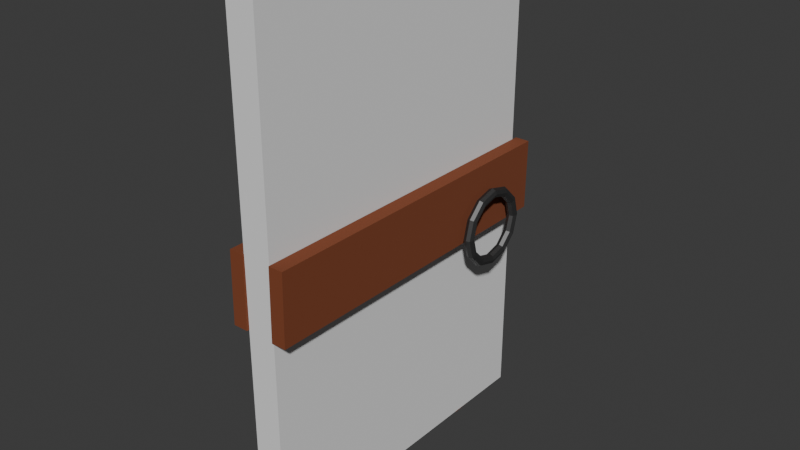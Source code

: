 # Source: door.blend  (saved by Blender 5.2.44; exported with 4.5.12 LTS)
import bpy
from mathutils import Matrix  # noqa: F401  (used for matrix-valued properties, if any)

bpy.ops.wm.read_factory_settings(use_empty=True)
scene = bpy.context.scene
scene.name = 'Scene'

# ---- collections
col_door = bpy.data.collections.new('Door'); scene.collection.children.link(col_door)

# ---- materials (node trees are filled in below, after node groups)
mat_wood = bpy.data.materials.new('Wood')
mat_metal = bpy.data.materials.new('Metal')

# ---- material node trees
mat_wood.use_nodes = True; mat_wood.node_tree.nodes.clear()
_N = mat_wood.node_tree.nodes; _L = mat_wood.node_tree.links
n0 = _N.new('ShaderNodeBsdfPrincipled'); n0.name = 'Principled BSDF'; n0.location = (-200, 100)
n0.inputs[0].default_value = (0.2082, 0.05148, 0.01653, 1.0)
n0.inputs[2].default_value = 1.0
n0.inputs[10].default_value = 0.005
n1 = _N.new('ShaderNodeOutputMaterial'); n1.name = 'Material Output'; n1.location = (200, 100)
_L.new(n0.outputs[0], n1.inputs[0])
n1.is_active_output = True
mat_metal.use_nodes = True; mat_metal.node_tree.nodes.clear()
_N = mat_metal.node_tree.nodes; _L = mat_metal.node_tree.links
n0 = _N.new('ShaderNodeBsdfPrincipled'); n0.name = 'Principled BSDF'; n0.location = (-200, 100)
n0.inputs[0].default_value = (0.1191, 0.1191, 0.1191, 1.0)
n0.inputs[1].default_value = 0.8769
n0.inputs[10].default_value = 0.005
n1 = _N.new('ShaderNodeOutputMaterial'); n1.name = 'Material Output'; n1.location = (200, 100)
_L.new(n0.outputs[0], n1.inputs[0])
n1.is_active_output = True

# ---- world
world_world = bpy.data.worlds.new('World'); scene.world = world_world
world_world.use_nodes = True; world_world.node_tree.nodes.clear()
_N = world_world.node_tree.nodes; _L = world_world.node_tree.links
n0 = _N.new('ShaderNodeOutputWorld'); n0.name = 'World Output'; n0.location = (200, 100)
n1 = _N.new('ShaderNodeBackground'); n1.name = 'Background'; n1.location = (-200, 100)
n1.inputs[0].default_value = (0.05088, 0.05088, 0.05088, 1.0)
_L.new(n1.outputs[0], n0.inputs[0])
n0.is_active_output = True
world_world.color = (0.05088, 0.05088, 0.05088)
world_world.sun_shadow_jitter_overblur = 0.0

# ---- meshes
me_cube_001 = bpy.data.meshes.new('Cube.001')
me_cube_001.from_pydata([(-0.05721, -0.0006522, 0.0), (-0.05721, -0.0006522, 2.0), (-0.05721, 1.324, 0.0), (-0.05721, 1.324, 2.0), (0.05721, -0.0006522, 0.0), (0.05721, -0.0006522, 2.0), (0.05721, 1.324, 0.0), (0.05721, 1.324, 2.0)], [], [(0, 1, 3, 2), (2, 3, 7, 6), (6, 7, 5, 4), (4, 5, 1, 0), (2, 6, 4, 0), (7, 3, 1, 5)])
_uv = me_cube_001.uv_layers.new(name='UVMap')
_uv.uv.foreach_set('vector', [0.375, 0.0, 0.625, 0.0, 0.625, 0.25, 0.375, 0.25, 0.375, 0.25, 0.625, 0.25, 0.625, 0.5, 0.375, 0.5, 0.375, 0.5, 0.625, 0.5, 0.625, 0.75, 0.375, 0.75, 0.375, 0.75, 0.625, 0.75, 0.625, 1.0, 0.375, 1.0, 0.125, 0.5, 0.375, 0.5, 0.375, 0.75, 0.125, 0.75, 0.625, 0.5, 0.875, 0.5, 0.875, 0.75, 0.625, 0.75])
me_cube_001.update()
me_cube = bpy.data.meshes.new('Cube')
me_cube.from_pydata([(-0.05, -0.05586, -0.04961), (-0.05, -0.05586, 0.05039), (-0.05, 0.05, -0.05), (-0.05, 0.05, 0.05), (0.05, -0.05586, -0.04961), (0.05, -0.05586, 0.05039), (0.05, 0.05, -0.05), (0.05, 0.05, 0.05)], [], [(0, 1, 3, 2), (2, 3, 7, 6), (6, 7, 5, 4), (4, 5, 1, 0), (2, 6, 4, 0), (7, 3, 1, 5)])
_uv = me_cube.uv_layers.new(name='UVMap')
_uv.uv.foreach_set('vector', [0.375, 0.0, 0.625, 0.0, 0.625, 0.25, 0.375, 0.25, 0.375, 0.25, 0.625, 0.25, 0.625, 0.5, 0.375, 0.5, 0.375, 0.5, 0.625, 0.5, 0.625, 0.75, 0.375, 0.75, 0.375, 0.75, 0.625, 0.75, 0.625, 1.0, 0.375, 1.0, 0.125, 0.5, 0.375, 0.5, 0.375, 0.75, 0.125, 0.75, 0.625, 0.5, 0.875, 0.5, 0.875, 0.75, 0.625, 0.75])
me_cube.materials.append(mat_wood)
me_cube.update()
me_cube_002 = bpy.data.meshes.new('Cube.002')
me_cube_002.from_pydata([(-0.05, -0.05878, -0.05), (-0.05, -0.05878, 0.05), (-0.05, 0.06464, -0.05019), (-0.05, 0.06464, 0.04981), (0.05, -0.05878, -0.05), (0.05, -0.05878, 0.05), (0.05, 0.06464, -0.05019), (0.05, 0.06464, 0.04981)], [], [(0, 1, 3, 2), (2, 3, 7, 6), (6, 7, 5, 4), (4, 5, 1, 0), (2, 6, 4, 0), (7, 3, 1, 5)])
_uv = me_cube_002.uv_layers.new(name='UVMap')
_uv.uv.foreach_set('vector', [0.375, 0.0, 0.625, 0.0, 0.625, 0.25, 0.375, 0.25, 0.375, 0.25, 0.625, 0.25, 0.625, 0.5, 0.375, 0.5, 0.375, 0.5, 0.625, 0.5, 0.625, 0.75, 0.375, 0.75, 0.375, 0.75, 0.625, 0.75, 0.625, 1.0, 0.375, 1.0, 0.125, 0.5, 0.375, 0.5, 0.375, 0.75, 0.125, 0.75, 0.625, 0.5, 0.875, 0.5, 0.875, 0.75, 0.625, 0.75])
me_cube_002.materials.append(mat_wood)
me_cube_002.update()
me_cube_003 = bpy.data.meshes.new('Cube.003')
me_cube_003.from_pydata([(-0.05, -0.06025, -0.04981), (-0.05, -0.06025, 0.05019), (-0.05, 0.06025, -0.05), (-0.05, 0.06025, 0.05), (0.05, -0.06025, -0.04981), (0.05, -0.06025, 0.05019), (0.05, 0.06025, -0.05), (0.05, 0.06025, 0.05)], [], [(0, 1, 3, 2), (2, 3, 7, 6), (6, 7, 5, 4), (4, 5, 1, 0), (2, 6, 4, 0), (7, 3, 1, 5)])
_uv = me_cube_003.uv_layers.new(name='UVMap')
_uv.uv.foreach_set('vector', [0.375, 0.0, 0.625, 0.0, 0.625, 0.25, 0.375, 0.25, 0.375, 0.25, 0.625, 0.25, 0.625, 0.5, 0.375, 0.5, 0.375, 0.5, 0.625, 0.5, 0.625, 0.75, 0.375, 0.75, 0.375, 0.75, 0.625, 0.75, 0.625, 1.0, 0.375, 1.0, 0.125, 0.5, 0.375, 0.5, 0.375, 0.75, 0.125, 0.75, 0.625, 0.5, 0.875, 0.5, 0.875, 0.75, 0.625, 0.75])
me_cube_003.materials.append(mat_wood)
me_cube_003.update()
me_cube_004 = bpy.data.meshes.new('Cube.004')
me_cube_004.from_pydata([(-0.05, -0.05, -0.05), (-0.05, -0.05, 0.05), (-0.05, 0.06464, -0.04922), (-0.05, 0.06464, 0.05078), (0.05, -0.05, -0.05), (0.05, -0.05, 0.05), (0.05, 0.06464, -0.04922), (0.05, 0.06464, 0.05078)], [], [(0, 1, 3, 2), (2, 3, 7, 6), (6, 7, 5, 4), (4, 5, 1, 0), (2, 6, 4, 0), (7, 3, 1, 5)])
_uv = me_cube_004.uv_layers.new(name='UVMap')
_uv.uv.foreach_set('vector', [0.375, 0.0, 0.625, 0.0, 0.625, 0.25, 0.375, 0.25, 0.375, 0.25, 0.625, 0.25, 0.625, 0.5, 0.375, 0.5, 0.375, 0.5, 0.625, 0.5, 0.625, 0.75, 0.375, 0.75, 0.375, 0.75, 0.625, 0.75, 0.625, 1.0, 0.375, 1.0, 0.125, 0.5, 0.375, 0.5, 0.375, 0.75, 0.125, 0.75, 0.625, 0.5, 0.875, 0.5, 0.875, 0.75, 0.625, 0.75])
me_cube_004.materials.append(mat_wood)
me_cube_004.update()
me_cube_005 = bpy.data.meshes.new('Cube.005')
me_cube_005.from_pydata([(-0.05, -0.05586, -0.04961), (-0.05, -0.05586, 0.05039), (-0.05, 0.05, -0.05), (-0.05, 0.05, 0.05), (0.05, -0.05586, -0.04961), (0.05, -0.05586, 0.05039), (0.05, 0.05, -0.05), (0.05, 0.05, 0.05)], [], [(0, 1, 3, 2), (2, 3, 7, 6), (6, 7, 5, 4), (4, 5, 1, 0), (2, 6, 4, 0), (7, 3, 1, 5)])
_uv = me_cube_005.uv_layers.new(name='UVMap')
_uv.uv.foreach_set('vector', [0.375, 0.0, 0.625, 0.0, 0.625, 0.25, 0.375, 0.25, 0.375, 0.25, 0.625, 0.25, 0.625, 0.5, 0.375, 0.5, 0.375, 0.5, 0.625, 0.5, 0.625, 0.75, 0.375, 0.75, 0.375, 0.75, 0.625, 0.75, 0.625, 1.0, 0.375, 1.0, 0.125, 0.5, 0.375, 0.5, 0.375, 0.75, 0.125, 0.75, 0.625, 0.5, 0.875, 0.5, 0.875, 0.75, 0.625, 0.75])
me_cube_005.materials.append(mat_wood)
me_cube_005.update()
me_cube_006 = bpy.data.meshes.new('Cube.006')
me_cube_006.from_pydata([(-0.05, -0.05586, -0.04961), (-0.05, -0.05586, 0.05039), (-0.05, 0.05, -0.05), (-0.05, 0.05, 0.05), (0.05, -0.05586, -0.04961), (0.05, -0.05586, 0.05039), (0.05, 0.05, -0.05), (0.05, 0.05, 0.05)], [], [(0, 1, 3, 2), (2, 3, 7, 6), (6, 7, 5, 4), (4, 5, 1, 0), (2, 6, 4, 0), (7, 3, 1, 5)])
_uv = me_cube_006.uv_layers.new(name='UVMap')
_uv.uv.foreach_set('vector', [0.375, 0.0, 0.625, 0.0, 0.625, 0.25, 0.375, 0.25, 0.375, 0.25, 0.625, 0.25, 0.625, 0.5, 0.375, 0.5, 0.375, 0.5, 0.625, 0.5, 0.625, 0.75, 0.375, 0.75, 0.375, 0.75, 0.625, 0.75, 0.625, 1.0, 0.375, 1.0, 0.125, 0.5, 0.375, 0.5, 0.375, 0.75, 0.125, 0.75, 0.625, 0.5, 0.875, 0.5, 0.875, 0.75, 0.625, 0.75])
me_cube_006.materials.append(mat_wood)
me_cube_006.update()
me_torus = bpy.data.meshes.new('Torus')
me_torus.from_pydata([(0.16, 0.0, 0.0), (0.1541, 0.0, 0.01414), (0.14, 0.0, 0.02), (0.1259, 0.0, 0.01414), (0.12, 0.0, 2.449e-18), (0.1259, 0.0, -0.01414), (0.14, 0.0, -0.02), (0.1541, 0.0, -0.01414), (0.1386, 0.08, 0.0), (0.1335, 0.07707, 0.01414), (0.1212, 0.07, 0.02), (0.109, 0.06293, 0.01414), (0.1039, 0.06, 2.449e-18), (0.109, 0.06293, -0.01414), (0.1212, 0.07, -0.02), (0.1335, 0.07707, -0.01414), (0.08, 0.1386, 0.0), (0.07707, 0.1335, 0.01414), (0.07, 0.1212, 0.02), (0.06293, 0.109, 0.01414), (0.06, 0.1039, 2.449e-18), (0.06293, 0.109, -0.01414), (0.07, 0.1212, -0.02), (0.07707, 0.1335, -0.01414), (1.208e-08, 0.16, 0.0), (1.164e-08, 0.1541, 0.01414), (1.057e-08, 0.14, 0.02), (9.502e-09, 0.1259, 0.01414), (9.06e-09, 0.12, 2.449e-18), (9.502e-09, 0.1259, -0.01414), (1.057e-08, 0.14, -0.02), (1.164e-08, 0.1541, -0.01414), (-0.08, 0.1386, 0.0), (-0.07707, 0.1335, 0.01414), (-0.07, 0.1212, 0.02), (-0.06293, 0.109, 0.01414), (-0.06, 0.1039, 2.449e-18), (-0.06293, 0.109, -0.01414), (-0.07, 0.1212, -0.02), (-0.07707, 0.1335, -0.01414), (-0.1386, 0.08, 0.0), (-0.1335, 0.07707, 0.01414), (-0.1212, 0.07, 0.02), (-0.109, 0.06293, 0.01414), (-0.1039, 0.06, 2.449e-18), (-0.109, 0.06293, -0.01414), (-0.1212, 0.07, -0.02), (-0.1335, 0.07707, -0.01414), (-0.16, 1.399e-08, 0.0), (-0.1541, 1.348e-08, 0.01414), (-0.14, 1.224e-08, 0.02), (-0.1259, 1.1e-08, 0.01414), (-0.12, 1.049e-08, 2.449e-18), (-0.1259, 1.1e-08, -0.01414), (-0.14, 1.224e-08, -0.02), (-0.1541, 1.348e-08, -0.01414), (-0.1386, -0.08, 0.0), (-0.1335, -0.07707, 0.01414), (-0.1212, -0.07, 0.02), (-0.109, -0.06293, 0.01414), (-0.1039, -0.06, 2.449e-18), (-0.109, -0.06293, -0.01414), (-0.1212, -0.07, -0.02), (-0.1335, -0.07707, -0.01414), (-0.08, -0.1386, 0.0), (-0.07707, -0.1335, 0.01414), (-0.07, -0.1212, 0.02), (-0.06293, -0.109, 0.01414), (-0.06, -0.1039, 2.449e-18), (-0.06293, -0.109, -0.01414), (-0.07, -0.1212, -0.02), (-0.07707, -0.1335, -0.01414), (1.208e-08, -0.16, 0.0), (1.164e-08, -0.1541, 0.01414), (1.057e-08, -0.14, 0.02), (9.502e-09, -0.1259, 0.01414), (9.06e-09, -0.12, 2.449e-18), (9.502e-09, -0.1259, -0.01414), (1.057e-08, -0.14, -0.02), (1.164e-08, -0.1541, -0.01414), (0.08, -0.1386, 0.0), (0.07707, -0.1335, 0.01414), (0.07, -0.1212, 0.02), (0.06293, -0.109, 0.01414), (0.06, -0.1039, 2.449e-18), (0.06293, -0.109, -0.01414), (0.07, -0.1212, -0.02), (0.07707, -0.1335, -0.01414), (0.1386, -0.08, 0.0), (0.1335, -0.07707, 0.01414), (0.1212, -0.07, 0.02), (0.109, -0.06293, 0.01414), (0.1039, -0.06, 2.449e-18), (0.109, -0.06293, -0.01414), (0.1212, -0.07, -0.02), (0.1335, -0.07707, -0.01414)], [], [(0, 8, 9, 1), (1, 9, 10, 2), (2, 10, 11, 3), (3, 11, 12, 4), (4, 12, 13, 5), (5, 13, 14, 6), (6, 14, 15, 7), (7, 15, 8, 0), (8, 16, 17, 9), (9, 17, 18, 10), (10, 18, 19, 11), (11, 19, 20, 12), (12, 20, 21, 13), (13, 21, 22, 14), (14, 22, 23, 15), (15, 23, 16, 8), (16, 24, 25, 17), (17, 25, 26, 18), (18, 26, 27, 19), (19, 27, 28, 20), (20, 28, 29, 21), (21, 29, 30, 22), (22, 30, 31, 23), (23, 31, 24, 16), (24, 32, 33, 25), (25, 33, 34, 26), (26, 34, 35, 27), (27, 35, 36, 28), (28, 36, 37, 29), (29, 37, 38, 30), (30, 38, 39, 31), (31, 39, 32, 24), (32, 40, 41, 33), (33, 41, 42, 34), (34, 42, 43, 35), (35, 43, 44, 36), (36, 44, 45, 37), (37, 45, 46, 38), (38, 46, 47, 39), (39, 47, 40, 32), (40, 48, 49, 41), (41, 49, 50, 42), (42, 50, 51, 43), (43, 51, 52, 44), (44, 52, 53, 45), (45, 53, 54, 46), (46, 54, 55, 47), (47, 55, 48, 40), (48, 56, 57, 49), (49, 57, 58, 50), (50, 58, 59, 51), (51, 59, 60, 52), (52, 60, 61, 53), (53, 61, 62, 54), (54, 62, 63, 55), (55, 63, 56, 48), (56, 64, 65, 57), (57, 65, 66, 58), (58, 66, 67, 59), (59, 67, 68, 60), (60, 68, 69, 61), (61, 69, 70, 62), (62, 70, 71, 63), (63, 71, 64, 56), (64, 72, 73, 65), (65, 73, 74, 66), (66, 74, 75, 67), (67, 75, 76, 68), (68, 76, 77, 69), (69, 77, 78, 70), (70, 78, 79, 71), (71, 79, 72, 64), (72, 80, 81, 73), (73, 81, 82, 74), (74, 82, 83, 75), (75, 83, 84, 76), (76, 84, 85, 77), (77, 85, 86, 78), (78, 86, 87, 79), (79, 87, 80, 72), (80, 88, 89, 81), (81, 89, 90, 82), (82, 90, 91, 83), (83, 91, 92, 84), (84, 92, 93, 85), (85, 93, 94, 86), (86, 94, 95, 87), (87, 95, 88, 80), (88, 0, 1, 89), (89, 1, 2, 90), (90, 2, 3, 91), (91, 3, 4, 92), (92, 4, 5, 93), (93, 5, 6, 94), (94, 6, 7, 95), (95, 7, 0, 88)])
_uv = me_torus.uv_layers.new(name='UVMap')
_uv.uv.foreach_set('vector', [0.5, 0.5, 0.5833, 0.5, 0.5833, 0.625, 0.5, 0.625, 0.5, 0.625, 0.5833, 0.625, 0.5833, 0.75, 0.5, 0.75, 0.5, 0.75, 0.5833, 0.75, 0.5833, 0.875, 0.5, 0.875, 0.5, 0.875, 0.5833, 0.875, 0.5833, 1.0, 0.5, 1.0, 0.5, 0.0, 0.5833, 0.0, 0.5833, 0.125, 0.5, 0.125, 0.5, 0.125, 0.5833, 0.125, 0.5833, 0.25, 0.5, 0.25, 0.5, 0.25, 0.5833, 0.25, 0.5833, 0.375, 0.5, 0.375, 0.5, 0.375, 0.5833, 0.375, 0.5833, 0.5, 0.5, 0.5, 0.5833, 0.5, 0.6667, 0.5, 0.6667, 0.625, 0.5833, 0.625, 0.5833, 0.625, 0.6667, 0.625, 0.6667, 0.75, 0.5833, 0.75, 0.5833, 0.75, 0.6667, 0.75, 0.6667, 0.875, 0.5833, 0.875, 0.5833, 0.875, 0.6667, 0.875, 0.6667, 1.0, 0.5833, 1.0, 0.5833, 0.0, 0.6667, 0.0, 0.6667, 0.125, 0.5833, 0.125, 0.5833, 0.125, 0.6667, 0.125, 0.6667, 0.25, 0.5833, 0.25, 0.5833, 0.25, 0.6667, 0.25, 0.6667, 0.375, 0.5833, 0.375, 0.5833, 0.375, 0.6667, 0.375, 0.6667, 0.5, 0.5833, 0.5, 0.6667, 0.5, 0.75, 0.5, 0.75, 0.625, 0.6667, 0.625, 0.6667, 0.625, 0.75, 0.625, 0.75, 0.75, 0.6667, 0.75, 0.6667, 0.75, 0.75, 0.75, 0.75, 0.875, 0.6667, 0.875, 0.6667, 0.875, 0.75, 0.875, 0.75, 1.0, 0.6667, 1.0, 0.6667, 0.0, 0.75, 0.0, 0.75, 0.125, 0.6667, 0.125, 0.6667, 0.125, 0.75, 0.125, 0.75, 0.25, 0.6667, 0.25, 0.6667, 0.25, 0.75, 0.25, 0.75, 0.375, 0.6667, 0.375, 0.6667, 0.375, 0.75, 0.375, 0.75, 0.5, 0.6667, 0.5, 0.75, 0.5, 0.8333, 0.5, 0.8333, 0.625, 0.75, 0.625, 0.75, 0.625, 0.8333, 0.625, 0.8333, 0.75, 0.75, 0.75, 0.75, 0.75, 0.8333, 0.75, 0.8333, 0.875, 0.75, 0.875, 0.75, 0.875, 0.8333, 0.875, 0.8333, 1.0, 0.75, 1.0, 0.75, 0.0, 0.8333, 0.0, 0.8333, 0.125, 0.75, 0.125, 0.75, 0.125, 0.8333, 0.125, 0.8333, 0.25, 0.75, 0.25, 0.75, 0.25, 0.8333, 0.25, 0.8333, 0.375, 0.75, 0.375, 0.75, 0.375, 0.8333, 0.375, 0.8333, 0.5, 0.75, 0.5, 0.8333, 0.5, 0.9167, 0.5, 0.9167, 0.625, 0.8333, 0.625, 0.8333, 0.625, 0.9167, 0.625, 0.9167, 0.75, 0.8333, 0.75, 0.8333, 0.75, 0.9167, 0.75, 0.9167, 0.875, 0.8333, 0.875, 0.8333, 0.875, 0.9167, 0.875, 0.9167, 1.0, 0.8333, 1.0, 0.8333, 0.0, 0.9167, 0.0, 0.9167, 0.125, 0.8333, 0.125, 0.8333, 0.125, 0.9167, 0.125, 0.9167, 0.25, 0.8333, 0.25, 0.8333, 0.25, 0.9167, 0.25, 0.9167, 0.375, 0.8333, 0.375, 0.8333, 0.375, 0.9167, 0.375, 0.9167, 0.5, 0.8333, 0.5, 0.9167, 0.5, 1.0, 0.5, 1.0, 0.625, 0.9167, 0.625, 0.9167, 0.625, 1.0, 0.625, 1.0, 0.75, 0.9167, 0.75, 0.9167, 0.75, 1.0, 0.75, 1.0, 0.875, 0.9167, 0.875, 0.9167, 0.875, 1.0, 0.875, 1.0, 1.0, 0.9167, 1.0, 0.9167, 0.0, 1.0, 0.0, 1.0, 0.125, 0.9167, 0.125, 0.9167, 0.125, 1.0, 0.125, 1.0, 0.25, 0.9167, 0.25, 0.9167, 0.25, 1.0, 0.25, 1.0, 0.375, 0.9167, 0.375, 0.9167, 0.375, 1.0, 0.375, 1.0, 0.5, 0.9167, 0.5, 2.22e-16, 0.5, 0.08333, 0.5, 0.08333, 0.625, 2.22e-16, 0.625, 2.22e-16, 0.625, 0.08333, 0.625, 0.08333, 0.75, 2.22e-16, 0.75, 2.22e-16, 0.75, 0.08333, 0.75, 0.08333, 0.875, 2.22e-16, 0.875, 2.22e-16, 0.875, 0.08333, 0.875, 0.08333, 1.0, 2.22e-16, 1.0, 2.22e-16, 0.0, 0.08333, 0.0, 0.08333, 0.125, 2.22e-16, 0.125, 2.22e-16, 0.125, 0.08333, 0.125, 0.08333, 0.25, 2.22e-16, 0.25, 2.22e-16, 0.25, 0.08333, 0.25, 0.08333, 0.375, 2.22e-16, 0.375, 2.22e-16, 0.375, 0.08333, 0.375, 0.08333, 0.5, 2.22e-16, 0.5, 0.08333, 0.5, 0.1667, 0.5, 0.1667, 0.625, 0.08333, 0.625, 0.08333, 0.625, 0.1667, 0.625, 0.1667, 0.75, 0.08333, 0.75, 0.08333, 0.75, 0.1667, 0.75, 0.1667, 0.875, 0.08333, 0.875, 0.08333, 0.875, 0.1667, 0.875, 0.1667, 1.0, 0.08333, 1.0, 0.08333, 0.0, 0.1667, 0.0, 0.1667, 0.125, 0.08333, 0.125, 0.08333, 0.125, 0.1667, 0.125, 0.1667, 0.25, 0.08333, 0.25, 0.08333, 0.25, 0.1667, 0.25, 0.1667, 0.375, 0.08333, 0.375, 0.08333, 0.375, 0.1667, 0.375, 0.1667, 0.5, 0.08333, 0.5, 0.1667, 0.5, 0.25, 0.5, 0.25, 0.625, 0.1667, 0.625, 0.1667, 0.625, 0.25, 0.625, 0.25, 0.75, 0.1667, 0.75, 0.1667, 0.75, 0.25, 0.75, 0.25, 0.875, 0.1667, 0.875, 0.1667, 0.875, 0.25, 0.875, 0.25, 1.0, 0.1667, 1.0, 0.1667, 0.0, 0.25, 0.0, 0.25, 0.125, 0.1667, 0.125, 0.1667, 0.125, 0.25, 0.125, 0.25, 0.25, 0.1667, 0.25, 0.1667, 0.25, 0.25, 0.25, 0.25, 0.375, 0.1667, 0.375, 0.1667, 0.375, 0.25, 0.375, 0.25, 0.5, 0.1667, 0.5, 0.25, 0.5, 0.3333, 0.5, 0.3333, 0.625, 0.25, 0.625, 0.25, 0.625, 0.3333, 0.625, 0.3333, 0.75, 0.25, 0.75, 0.25, 0.75, 0.3333, 0.75, 0.3333, 0.875, 0.25, 0.875, 0.25, 0.875, 0.3333, 0.875, 0.3333, 1.0, 0.25, 1.0, 0.25, 0.0, 0.3333, 0.0, 0.3333, 0.125, 0.25, 0.125, 0.25, 0.125, 0.3333, 0.125, 0.3333, 0.25, 0.25, 0.25, 0.25, 0.25, 0.3333, 0.25, 0.3333, 0.375, 0.25, 0.375, 0.25, 0.375, 0.3333, 0.375, 0.3333, 0.5, 0.25, 0.5, 0.3333, 0.5, 0.4167, 0.5, 0.4167, 0.625, 0.3333, 0.625, 0.3333, 0.625, 0.4167, 0.625, 0.4167, 0.75, 0.3333, 0.75, 0.3333, 0.75, 0.4167, 0.75, 0.4167, 0.875, 0.3333, 0.875, 0.3333, 0.875, 0.4167, 0.875, 0.4167, 1.0, 0.3333, 1.0, 0.3333, 0.0, 0.4167, 0.0, 0.4167, 0.125, 0.3333, 0.125, 0.3333, 0.125, 0.4167, 0.125, 0.4167, 0.25, 0.3333, 0.25, 0.3333, 0.25, 0.4167, 0.25, 0.4167, 0.375, 0.3333, 0.375, 0.3333, 0.375, 0.4167, 0.375, 0.4167, 0.5, 0.3333, 0.5, 0.4167, 0.5, 0.5, 0.5, 0.5, 0.625, 0.4167, 0.625, 0.4167, 0.625, 0.5, 0.625, 0.5, 0.75, 0.4167, 0.75, 0.4167, 0.75, 0.5, 0.75, 0.5, 0.875, 0.4167, 0.875, 0.4167, 0.875, 0.5, 0.875, 0.5, 1.0, 0.4167, 1.0, 0.4167, 0.0, 0.5, 0.0, 0.5, 0.125, 0.4167, 0.125, 0.4167, 0.125, 0.5, 0.125, 0.5, 0.25, 0.4167, 0.25, 0.4167, 0.25, 0.5, 0.25, 0.5, 0.375, 0.4167, 0.375, 0.4167, 0.375, 0.5, 0.375, 0.5, 0.5, 0.4167, 0.5])
me_torus.materials.append(mat_metal)
me_torus.update()

# ---- objects
ob_door_colonly = bpy.data.objects.new('door_colonly', me_cube_001)
ob_cube = bpy.data.objects.new('Cube', me_cube)
ob_cube_001 = bpy.data.objects.new('Cube.001', me_cube_002)
ob_cube_002 = bpy.data.objects.new('Cube.002', me_cube_003)
ob_cube_003 = bpy.data.objects.new('Cube.003', me_cube_004)
ob_cube_004 = bpy.data.objects.new('Cube.004', me_cube_005)
ob_cube_005 = bpy.data.objects.new('Cube.005', me_cube_006)
ob_torus = bpy.data.objects.new('Torus', me_torus)
ob_pivot = bpy.data.objects.new('Pivot', None)

# ---- transforms, parenting, visibility, modifiers, constraints
ob_door_colonly.parent = ob_pivot
ob_door_colonly.location = (0.0, 0.0, 0.0)
ob_door_colonly.display_type = 'WIRE'
ob_door_colonly.display.show_shadows = False
ob_cube.parent = ob_pivot
ob_cube.location = (2.21e-16, 0.1506, 0.9953)
ob_cube.scale = (1.0, 2.672, 20.08)
ob_cube_001.parent = ob_pivot
ob_cube_001.location = (2.22e-16, 0.4593, 1.0)
ob_cube_001.scale = (1.0, 2.672, 20.08)
ob_cube_002.parent = ob_pivot
ob_cube_002.location = (2.213e-16, 0.8216, 0.9967)
ob_cube_002.scale = (1.0, 2.672, 20.08)
ob_cube_003.parent = ob_pivot
ob_cube_003.location = (2.2e-16, 1.145, 0.9906)
ob_cube_003.scale = (1.0, 2.672, 20.08)
ob_cube_004.parent = ob_pivot
ob_cube_004.location = (0.08958, 0.669, 0.9953)
ob_cube_004.rotation_euler = (1.571, -0.0, 0.0)
ob_cube_004.scale = (0.5902, 2.672, 13.51)
ob_cube_005.parent = ob_pivot
ob_cube_005.location = (-0.08589, 0.669, 0.9953)
ob_cube_005.rotation_euler = (1.571, -0.0, 0.0)
ob_cube_005.scale = (0.5902, 2.672, 13.51)
ob_torus.parent = ob_pivot
ob_torus.location = (0.1574, 1.056, 0.8812)
ob_torus.rotation_euler = (-0.0, 1.571, 0.0)
ob_pivot.location = (0.0, 0.0, 0.0)

# ---- collection membership
col_door.objects.link(ob_door_colonly)
col_door.objects.link(ob_cube)
col_door.objects.link(ob_cube_001)
col_door.objects.link(ob_cube_002)
col_door.objects.link(ob_cube_003)
col_door.objects.link(ob_cube_004)
col_door.objects.link(ob_cube_005)
col_door.objects.link(ob_torus)
col_door.objects.link(ob_pivot)

# ---- scene / render settings (as saved in the file)
scene.frame_start = 1; scene.frame_end = 250; scene.frame_set(1)
scene.render.engine = 'BLENDER_EEVEE_NEXT'
scene.render.bake_bias = 0.0
scene.render.bake_samples = 0
scene.render.compositor_device = 'GPU'
scene.eevee.use_volume_custom_range = False
scene.eevee.fast_gi_thickness_near = 0.1
scene.eevee.fast_gi_thickness_far = 0.0
scene.eevee.ray_tracing_options.screen_trace_thickness = 0.1
bpy.context.view_layer.update()

# ---- added for rendering (the .blend has no active camera and no usable light): camera, sun
cam_auto = bpy.data.cameras.new('AutoCamera')
cam_auto.lens = 50.0
cam_auto.sensor_width = 36.0
cam_auto.clip_end = 1000.0
ob_auto_camera = bpy.data.objects.new('AutoCamera', cam_auto)
scene.collection.objects.link(ob_auto_camera)
ob_auto_camera.location = (2.30147, -2.05817, 2.81482)
ob_auto_camera.rotation_euler = (1.09748, -7.21219e-08, 0.694738)
scene.camera = ob_auto_camera
light_auto_sun = bpy.data.lights.new('AutoSun', 'SUN')
light_auto_sun.energy = 3.0
light_auto_sun.angle = 0.0523599
ob_auto_sun = bpy.data.objects.new('AutoSun', light_auto_sun)
scene.collection.objects.link(ob_auto_sun)
ob_auto_sun.rotation_euler = (0.872665, 0.174533, 0.523599)
bpy.context.view_layer.update()
